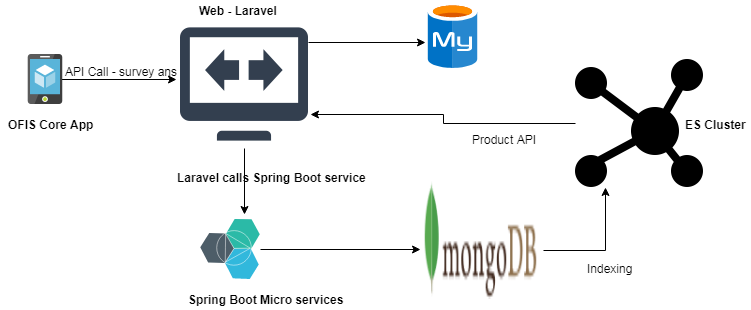

The diagram above was exported from draw.io. Its source (the exported page's mxGraphModel, read from the mxfile embedded in the PNG):
<mxGraphModel dx="872" dy="383" grid="1" gridSize="10" guides="1" tooltips="1" connect="1" arrows="1" fold="1" page="1" pageScale="1" pageWidth="850" pageHeight="1100" background="#ffffff" math="0" shadow="0">
  <root>
    <mxCell id="0" />
    <mxCell id="1" parent="0" />
    <mxCell id="15" style="edgeStyle=orthogonalEdgeStyle;rounded=0;html=1;entryX=-0.031;entryY=0.383;entryPerimeter=0;jettySize=auto;orthogonalLoop=1;" edge="1" parent="1">
      <mxGeometry relative="1" as="geometry">
        <mxPoint x="65" y="115" as="sourcePoint" />
        <mxPoint x="196" y="115" as="targetPoint" />
      </mxGeometry>
    </mxCell>
    <mxCell id="2" value="" style="aspect=fixed;html=1;perimeter=none;align=center;shadow=0;dashed=0;image;fontSize=12;image=img/lib/mscae/App_Service_Mobile_App.svg;" vertex="1" parent="1">
      <mxGeometry x="40" y="90" width="50" height="50" as="geometry" />
    </mxCell>
    <mxCell id="5" value="" style="aspect=fixed;html=1;perimeter=none;align=center;shadow=0;dashed=0;image;fontSize=12;image=img/lib/mscae/MySQL_ClearDB_database.svg;" vertex="1" parent="1">
      <mxGeometry x="440" y="39" width="65" height="65" as="geometry" />
    </mxCell>
    <mxCell id="35" style="edgeStyle=orthogonalEdgeStyle;rounded=0;html=1;jettySize=auto;orthogonalLoop=1;exitX=1.025;exitY=0.592;exitPerimeter=0;" edge="1" parent="1" source="10" target="41">
      <mxGeometry relative="1" as="geometry">
        <mxPoint x="590" y="285" as="sourcePoint" />
        <mxPoint x="625" y="243" as="targetPoint" />
        <Array as="points">
          <mxPoint x="625" y="286" />
        </Array>
      </mxGeometry>
    </mxCell>
    <mxCell id="10" value="" style="shape=image;html=1;verticalAlign=top;verticalLabelPosition=bottom;labelBackgroundColor=#ffffff;imageAspect=0;aspect=fixed;image=https://cdn4.iconfinder.com/data/icons/logos-3/512/mongodb-2-128.png" vertex="1" parent="1">
      <mxGeometry x="440" y="215" width="120" height="120" as="geometry" />
    </mxCell>
    <mxCell id="21" style="edgeStyle=orthogonalEdgeStyle;rounded=0;html=1;entryX=0;entryY=0.583;entryPerimeter=0;jettySize=auto;orthogonalLoop=1;" edge="1" parent="1" source="11" target="10">
      <mxGeometry relative="1" as="geometry" />
    </mxCell>
    <mxCell id="11" value="" style="aspect=fixed;perimeter=ellipsePerimeter;html=1;align=center;shadow=0;dashed=0;image;image=img/lib/ibm/miscellaneous/microservices_application.svg;" vertex="1" parent="1">
      <mxGeometry x="220" y="255" width="60" height="60" as="geometry" />
    </mxCell>
    <mxCell id="18" style="edgeStyle=orthogonalEdgeStyle;rounded=0;html=1;jettySize=auto;orthogonalLoop=1;exitX=1;exitY=0.5;" edge="1" parent="1">
      <mxGeometry relative="1" as="geometry">
        <mxPoint x="328" y="78" as="sourcePoint" />
        <mxPoint x="445" y="78" as="targetPoint" />
      </mxGeometry>
    </mxCell>
    <mxCell id="23" style="edgeStyle=orthogonalEdgeStyle;rounded=0;html=1;jettySize=auto;orthogonalLoop=1;" edge="1" parent="1" source="6">
      <mxGeometry relative="1" as="geometry">
        <mxPoint x="264" y="250" as="targetPoint" />
      </mxGeometry>
    </mxCell>
    <mxCell id="6" value="" style="shape=image;html=1;verticalAlign=top;verticalLabelPosition=bottom;labelBackgroundColor=#ffffff;imageAspect=0;aspect=fixed;image=https://cdn3.iconfinder.com/data/icons/internet-and-web-4/78/internt_web_technology-04-128.png" vertex="1" parent="1">
      <mxGeometry x="200" y="56" width="128" height="128" as="geometry" />
    </mxCell>
    <mxCell id="24" value="OFIS Core App" style="text;html=1;resizable=0;autosize=1;align=center;verticalAlign=middle;points=[];fillColor=none;strokeColor=none;rounded=0;fontStyle=1" vertex="1" parent="1">
      <mxGeometry x="20" y="150" width="100" height="20" as="geometry" />
    </mxCell>
    <mxCell id="26" value="Web - Laravel&amp;nbsp;" style="text;html=1;resizable=0;autosize=1;align=center;verticalAlign=middle;points=[];fillColor=none;strokeColor=none;rounded=0;fontStyle=1" vertex="1" parent="1">
      <mxGeometry x="214" y="36" width="90" height="20" as="geometry" />
    </mxCell>
    <mxCell id="27" value="Spring Boot Micro services" style="text;html=1;resizable=0;autosize=1;align=center;verticalAlign=middle;points=[];fillColor=none;strokeColor=none;rounded=0;fontStyle=1" vertex="1" parent="1">
      <mxGeometry x="205" y="325" width="160" height="20" as="geometry" />
    </mxCell>
    <mxCell id="28" value="API Call - survey ans" style="text;html=1;resizable=0;points=[];autosize=1;align=left;verticalAlign=top;spacingTop=-4;" vertex="1" parent="1">
      <mxGeometry x="83" y="98" width="130" height="20" as="geometry" />
    </mxCell>
    <mxCell id="32" value="Laravel calls Spring Boot service" style="text;html=1;fontStyle=1" vertex="1" parent="1">
      <mxGeometry x="195" y="200" width="140" height="30" as="geometry" />
    </mxCell>
    <mxCell id="36" style="edgeStyle=orthogonalEdgeStyle;rounded=0;html=1;jettySize=auto;orthogonalLoop=1;" edge="1" parent="1" source="41">
      <mxGeometry relative="1" as="geometry">
        <mxPoint x="330" y="150" as="targetPoint" />
        <mxPoint x="590" y="189" as="sourcePoint" />
      </mxGeometry>
    </mxCell>
    <mxCell id="34" value="ES Cluster" style="text;html=1;resizable=0;autosize=1;align=center;verticalAlign=middle;points=[];fillColor=none;strokeColor=none;rounded=0;fontStyle=1" vertex="1" parent="1">
      <mxGeometry x="700" y="150" width="70" height="20" as="geometry" />
    </mxCell>
    <mxCell id="38" value="Indexing" style="text;html=1;resizable=0;points=[];autosize=1;align=left;verticalAlign=top;spacingTop=-4;" vertex="1" parent="1">
      <mxGeometry x="605" y="295" width="60" height="20" as="geometry" />
    </mxCell>
    <mxCell id="39" value="Product API" style="text;html=1;resizable=0;points=[];autosize=1;align=left;verticalAlign=top;spacingTop=-4;" vertex="1" parent="1">
      <mxGeometry x="490" y="166" width="80" height="20" as="geometry" />
    </mxCell>
    <mxCell id="41" value="" style="shape=image;html=1;verticalAlign=top;verticalLabelPosition=bottom;labelBackgroundColor=#ffffff;imageAspect=0;aspect=fixed;image=https://cdn4.iconfinder.com/data/icons/essential-app-1/16/cluster-data-group-organize-128.png" vertex="1" parent="1">
      <mxGeometry x="595" y="95" width="128" height="128" as="geometry" />
    </mxCell>
  </root>
</mxGraphModel>